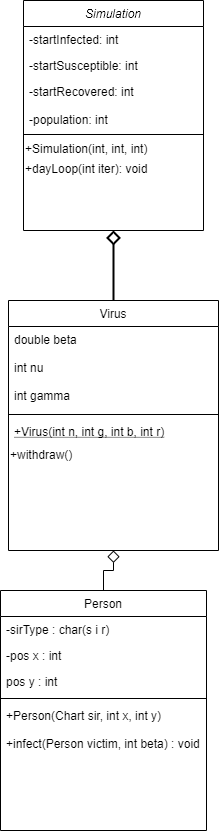

The diagram above was exported from draw.io. Its source (the exported page's mxGraphModel, read from the mxfile embedded in the PNG):
<mxGraphModel dx="870" dy="627" grid="1" gridSize="10" guides="1" tooltips="1" connect="1" arrows="1" fold="1" page="1" pageScale="1" pageWidth="980" pageHeight="1390" math="0" shadow="0">
  <root>
    <mxCell id="WIyWlLk6GJQsqaUBKTNV-0" />
    <mxCell id="WIyWlLk6GJQsqaUBKTNV-1" parent="WIyWlLk6GJQsqaUBKTNV-0" />
    <mxCell id="zkfFHV4jXpPFQw0GAbJ--12" value="" style="endArrow=diamond;endSize=10;endFill=0;shadow=0;strokeWidth=2;rounded=0;edgeStyle=elbowEdgeStyle;elbow=vertical;startArrow=none;startFill=0;entryX=0.5;entryY=1;entryDx=0;entryDy=0;" parent="WIyWlLk6GJQsqaUBKTNV-1" source="zkfFHV4jXpPFQw0GAbJ--6" target="d19iqMYt01IeZ4kkaI-8-4" edge="1">
      <mxGeometry width="160" relative="1" as="geometry">
        <mxPoint x="200" y="203" as="sourcePoint" />
        <mxPoint x="200" y="203" as="targetPoint" />
      </mxGeometry>
    </mxCell>
    <mxCell id="d19iqMYt01IeZ4kkaI-8-3" style="edgeStyle=orthogonalEdgeStyle;rounded=0;orthogonalLoop=1;jettySize=auto;html=1;exitX=0.5;exitY=0;exitDx=0;exitDy=0;entryX=0.5;entryY=1;entryDx=0;entryDy=0;startArrow=none;startFill=0;endArrow=diamond;endFill=0;strokeWidth=1;endSize=10;" parent="WIyWlLk6GJQsqaUBKTNV-1" source="zkfFHV4jXpPFQw0GAbJ--17" target="zkfFHV4jXpPFQw0GAbJ--6" edge="1">
      <mxGeometry relative="1" as="geometry" />
    </mxCell>
    <mxCell id="zkfFHV4jXpPFQw0GAbJ--17" value="Person" style="swimlane;fontStyle=0;align=center;verticalAlign=top;childLayout=stackLayout;horizontal=1;startSize=26;horizontalStack=0;resizeParent=1;resizeLast=0;collapsible=1;marginBottom=0;rounded=0;shadow=0;strokeWidth=1;" parent="WIyWlLk6GJQsqaUBKTNV-1" vertex="1">
      <mxGeometry x="77" y="640" width="206" height="240" as="geometry">
        <mxRectangle x="550" y="140" width="160" height="26" as="alternateBounds" />
      </mxGeometry>
    </mxCell>
    <mxCell id="zkfFHV4jXpPFQw0GAbJ--18" value="-sirType : char(s i r)" style="text;align=left;verticalAlign=top;spacingLeft=4;spacingRight=4;overflow=hidden;rotatable=0;points=[[0,0.5],[1,0.5]];portConstraint=eastwest;" parent="zkfFHV4jXpPFQw0GAbJ--17" vertex="1">
      <mxGeometry y="26" width="206" height="26" as="geometry" />
    </mxCell>
    <mxCell id="zkfFHV4jXpPFQw0GAbJ--19" value="-pos x : int" style="text;align=left;verticalAlign=top;spacingLeft=4;spacingRight=4;overflow=hidden;rotatable=0;points=[[0,0.5],[1,0.5]];portConstraint=eastwest;rounded=0;shadow=0;html=0;" parent="zkfFHV4jXpPFQw0GAbJ--17" vertex="1">
      <mxGeometry y="52" width="206" height="26" as="geometry" />
    </mxCell>
    <mxCell id="zkfFHV4jXpPFQw0GAbJ--20" value="pos y : int" style="text;align=left;verticalAlign=top;spacingLeft=4;spacingRight=4;overflow=hidden;rotatable=0;points=[[0,0.5],[1,0.5]];portConstraint=eastwest;rounded=0;shadow=0;html=0;" parent="zkfFHV4jXpPFQw0GAbJ--17" vertex="1">
      <mxGeometry y="78" width="206" height="26" as="geometry" />
    </mxCell>
    <mxCell id="zkfFHV4jXpPFQw0GAbJ--23" value="" style="line;html=1;strokeWidth=1;align=left;verticalAlign=middle;spacingTop=-1;spacingLeft=3;spacingRight=3;rotatable=0;labelPosition=right;points=[];portConstraint=eastwest;" parent="zkfFHV4jXpPFQw0GAbJ--17" vertex="1">
      <mxGeometry y="104" width="206" height="8" as="geometry" />
    </mxCell>
    <mxCell id="zkfFHV4jXpPFQw0GAbJ--24" value="+Person(Chart sir, int x, int y)&#10;&#10;+infect(Person victim, int beta) : void" style="text;align=left;verticalAlign=top;spacingLeft=4;spacingRight=4;overflow=hidden;rotatable=0;points=[[0,0.5],[1,0.5]];portConstraint=eastwest;" parent="zkfFHV4jXpPFQw0GAbJ--17" vertex="1">
      <mxGeometry y="112" width="206" height="128" as="geometry" />
    </mxCell>
    <mxCell id="d19iqMYt01IeZ4kkaI-8-4" value="Simulation" style="swimlane;fontStyle=2;align=center;verticalAlign=top;childLayout=stackLayout;horizontal=1;startSize=26;horizontalStack=0;resizeParent=1;resizeLast=0;collapsible=1;marginBottom=0;rounded=0;shadow=0;strokeWidth=1;" parent="WIyWlLk6GJQsqaUBKTNV-1" vertex="1">
      <mxGeometry x="100" y="50" width="180" height="230" as="geometry">
        <mxRectangle x="230" y="140" width="160" height="26" as="alternateBounds" />
      </mxGeometry>
    </mxCell>
    <mxCell id="d19iqMYt01IeZ4kkaI-8-5" value="-startInfected: int" style="text;align=left;verticalAlign=top;spacingLeft=4;spacingRight=4;overflow=hidden;rotatable=0;points=[[0,0.5],[1,0.5]];portConstraint=eastwest;" parent="d19iqMYt01IeZ4kkaI-8-4" vertex="1">
      <mxGeometry y="26" width="180" height="26" as="geometry" />
    </mxCell>
    <mxCell id="d19iqMYt01IeZ4kkaI-8-6" value="-startSusceptible: int" style="text;align=left;verticalAlign=top;spacingLeft=4;spacingRight=4;overflow=hidden;rotatable=0;points=[[0,0.5],[1,0.5]];portConstraint=eastwest;rounded=0;shadow=0;html=0;" parent="d19iqMYt01IeZ4kkaI-8-4" vertex="1">
      <mxGeometry y="52" width="180" height="26" as="geometry" />
    </mxCell>
    <mxCell id="d19iqMYt01IeZ4kkaI-8-7" value="-startRecovered: int&#10;&#10;-population: int" style="text;align=left;verticalAlign=top;spacingLeft=4;spacingRight=4;overflow=hidden;rotatable=0;points=[[0,0.5],[1,0.5]];portConstraint=eastwest;rounded=0;shadow=0;html=0;" parent="d19iqMYt01IeZ4kkaI-8-4" vertex="1">
      <mxGeometry y="78" width="180" height="52" as="geometry" />
    </mxCell>
    <mxCell id="d19iqMYt01IeZ4kkaI-8-8" value="" style="line;html=1;strokeWidth=1;align=left;verticalAlign=middle;spacingTop=-1;spacingLeft=3;spacingRight=3;rotatable=0;labelPosition=right;points=[];portConstraint=eastwest;" parent="d19iqMYt01IeZ4kkaI-8-4" vertex="1">
      <mxGeometry y="130" width="180" height="8" as="geometry" />
    </mxCell>
    <mxCell id="d19iqMYt01IeZ4kkaI-8-9" value="+Simulation(int, int, int)" style="text;html=1;align=left;verticalAlign=middle;resizable=0;points=[];autosize=1;" parent="d19iqMYt01IeZ4kkaI-8-4" vertex="1">
      <mxGeometry y="138" width="180" height="20" as="geometry" />
    </mxCell>
    <mxCell id="d19iqMYt01IeZ4kkaI-8-10" value="+dayLoop(int iter): void" style="text;html=1;align=left;verticalAlign=middle;resizable=0;points=[];autosize=1;" parent="d19iqMYt01IeZ4kkaI-8-4" vertex="1">
      <mxGeometry y="158" width="180" height="20" as="geometry" />
    </mxCell>
    <mxCell id="zkfFHV4jXpPFQw0GAbJ--6" value="Virus" style="swimlane;fontStyle=0;align=center;verticalAlign=top;childLayout=stackLayout;horizontal=1;startSize=26;horizontalStack=0;resizeParent=1;resizeLast=0;collapsible=1;marginBottom=0;rounded=0;shadow=0;strokeWidth=1;" parent="WIyWlLk6GJQsqaUBKTNV-1" vertex="1">
      <mxGeometry x="85" y="350" width="210" height="250" as="geometry">
        <mxRectangle x="130" y="380" width="160" height="26" as="alternateBounds" />
      </mxGeometry>
    </mxCell>
    <mxCell id="zkfFHV4jXpPFQw0GAbJ--7" value="double beta&#10;&#10;int nu&#10;&#10;int gamma" style="text;align=left;verticalAlign=top;spacingLeft=4;spacingRight=4;overflow=hidden;rotatable=0;points=[[0,0.5],[1,0.5]];portConstraint=eastwest;fillColor=none;strokeColor=none;" parent="zkfFHV4jXpPFQw0GAbJ--6" vertex="1">
      <mxGeometry y="26" width="210" height="84" as="geometry" />
    </mxCell>
    <mxCell id="zkfFHV4jXpPFQw0GAbJ--9" value="" style="line;html=1;strokeWidth=1;align=left;verticalAlign=middle;spacingTop=-1;spacingLeft=3;spacingRight=3;rotatable=0;labelPosition=right;points=[];portConstraint=eastwest;" parent="zkfFHV4jXpPFQw0GAbJ--6" vertex="1">
      <mxGeometry y="110" width="210" height="8" as="geometry" />
    </mxCell>
    <mxCell id="zkfFHV4jXpPFQw0GAbJ--10" value="+Virus(int n, int g, int b, int r)" style="text;align=left;verticalAlign=top;spacingLeft=4;spacingRight=4;overflow=hidden;rotatable=0;points=[[0,0.5],[1,0.5]];portConstraint=eastwest;fontStyle=4" parent="zkfFHV4jXpPFQw0GAbJ--6" vertex="1">
      <mxGeometry y="118" width="210" height="26" as="geometry" />
    </mxCell>
    <mxCell id="fctywh4jCPmZ0O-O-ATj-19" value="+withdraw()" style="text;html=1;align=left;verticalAlign=middle;resizable=0;points=[];autosize=1;" parent="zkfFHV4jXpPFQw0GAbJ--6" vertex="1">
      <mxGeometry y="144" width="210" height="20" as="geometry" />
    </mxCell>
  </root>
</mxGraphModel>